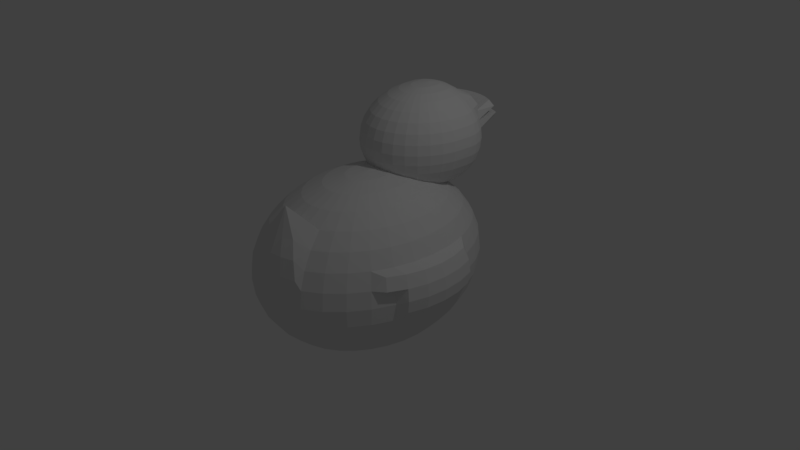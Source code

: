 # Source: duck.blend  (saved by Blender 2.79.0; exported with 4.5.12 LTS)
import bpy
from mathutils import Matrix  # noqa: F401  (used for matrix-valued properties, if any)

bpy.ops.wm.read_factory_settings(use_empty=True)
scene = bpy.context.scene
scene.name = 'Scene'

# ---- collections
col_collection_1 = bpy.data.collections.new('Collection 1'); scene.collection.children.link(col_collection_1)

# ---- world
world_world = bpy.data.worlds.new('World'); scene.world = world_world
world_world.color = (0.05088, 0.05088, 0.05088)
world_world.use_sun_shadow = False
world_world.sun_shadow_jitter_overblur = 0.0
world_world.cycles.sampling_method = 'MANUAL'

# ---- cameras
cam_camera = bpy.data.cameras.new('Camera')
cam_camera.clip_end = 100.0
cam_camera.lens = 35.0
cam_camera.sensor_width = 32.0
cam_camera.sensor_height = 18.0
cam_camera.ortho_scale = 7.314
cam_camera.dof.focus_distance = 0.0
cam_camera.dof.aperture_fstop = 128.0

# ---- lights
light_lamp = bpy.data.lights.new('Lamp', 'POINT')
light_lamp.transmission_factor = 0.0
light_lamp.cutoff_distance = 30.0
light_lamp.energy = 100.0
light_lamp.shadow_buffer_clip_start = 1.001
light_lamp.shadow_soft_size = 0.1
light_lamp.shadow_maximum_resolution = 0.006
light_lamp.use_absolute_resolution = True

# ---- meshes
me_sphere = bpy.data.meshes.new('Sphere')
me_sphere.from_pydata([(0.0, -3.258e-07, -1.0), (0.03806, 0.1913, 0.9808), (0.07466, 0.3753, 0.9239), (0.1084, 0.5449, 0.8315), (0.1379, 0.6935, 0.7071), (0.1622, 0.8155, 0.5556), (0.1802, 0.9061, 0.3827), (0.1913, 0.9619, 0.1951), (0.1951, 0.9808, 7.55e-08), (0.1913, 0.9619, -0.1951), (0.1802, 0.9061, -0.3827), (0.1622, 0.8155, -0.5556), (0.1379, 0.6935, -0.7071), (0.1084, 0.5449, -0.8315), (0.07466, 0.3753, -0.9239), (0.03806, 0.1913, -0.9808), (0.07466, 0.1802, 0.9808), (0.1464, 0.3536, 0.9239), (0.2126, 0.5133, 0.8315), (0.2706, 0.6533, 0.7071), (0.3182, 0.7682, 0.5556), (0.3536, 0.8536, 0.3827), (0.3753, 0.9061, 0.1951), (0.3827, 0.9239, 7.55e-08), (0.3753, 0.9061, -0.1951), (0.3536, 0.8536, -0.3827), (0.3182, 0.7682, -0.5556), (0.2706, 0.6533, -0.7071), (0.2126, 0.5133, -0.8315), (0.1464, 0.3536, -0.9239), (0.07466, 0.1802, -0.9808), (0.1084, 0.1622, 0.9808), (0.2126, 0.3182, 0.9239), (0.3087, 0.4619, 0.8315), (0.3928, 0.5879, 0.7071), (0.4619, 0.6913, 0.5556), (0.5133, 0.7682, 0.3827), (0.5449, 0.8155, 0.1951), (0.5556, 0.8315, 7.55e-08), (0.5449, 0.8155, -0.1951), (0.5133, 0.7682, -0.3827), (0.4619, 0.6913, -0.5556), (0.3928, 0.5879, -0.7071), (0.3087, 0.4619, -0.8315), (0.2126, 0.3182, -0.9239), (0.1084, 0.1622, -0.9808), (0.1379, 0.1379, 0.9808), (0.2706, 0.2706, 0.9239), (0.3928, 0.3928, 0.8315), (0.5, 0.5, 0.7071), (0.5879, 0.5879, 0.5556), (0.6533, 0.6533, 0.3827), (0.6935, 0.6935, 0.1951), (0.7071, 0.7071, 7.55e-08), (0.6935, 0.6935, -0.1951), (0.6533, 0.6533, -0.3827), (0.5879, 0.5879, -0.5556), (0.5, 0.5, -0.7071), (0.3928, 0.3928, -0.8315), (0.2706, 0.2706, -0.9239), (0.1379, 0.1379, -0.9808), (0.1622, 0.1084, 0.9808), (0.3182, 0.2126, 0.9239), (0.4619, 0.3087, 0.8315), (0.5879, 0.3928, 0.7071), (0.6913, 0.4619, 0.5556), (0.7682, 0.5133, 0.3827), (0.8155, 0.5449, 0.1951), (0.8315, 0.5556, 7.55e-08), (0.8155, 0.5449, -0.1951), (0.7682, 0.5133, -0.3827), (0.6913, 0.4619, -0.5556), (0.5879, 0.3928, -0.7071), (0.4619, 0.3087, -0.8315), (0.3182, 0.2126, -0.9239), (0.1622, 0.1084, -0.9808), (0.1802, 0.07466, 0.9808), (0.3536, 0.1464, 0.9239), (0.5133, 0.2126, 0.8315), (0.6533, 0.2706, 0.7071), (0.7682, 0.3182, 0.5556), (0.8536, 0.3536, 0.3827), (0.9061, 0.3753, 0.1951), (0.9239, 0.3827, 7.55e-08), (0.9061, 0.3753, -0.1951), (0.8536, 0.3536, -0.3827), (0.7682, 0.3182, -0.5556), (0.6533, 0.2706, -0.7071), (0.5133, 0.2126, -0.8315), (0.3536, 0.1464, -0.9239), (0.1802, 0.07466, -0.9808), (0.1913, 0.03806, 0.9808), (0.3753, 0.07466, 0.9239), (0.5449, 0.1084, 0.8315), (0.6935, 0.1379, 0.7071), (0.8155, 0.1622, 0.5556), (0.9061, 0.1802, 0.3827), (0.9619, 0.1913, -0.1951), (0.9061, 0.1802, -0.3827), (0.8155, 0.1622, -0.5556), (0.6935, 0.1379, -0.7071), (0.5449, 0.1084, -0.8315), (0.3753, 0.07466, -0.9239), (0.1913, 0.03806, -0.9808), (0.1951, -3.266e-07, 0.9808), (0.3827, -3.192e-07, 0.9239), (0.5556, -3.117e-07, 0.8315), (0.7071, -3.192e-07, 0.7071), (0.8315, -3.341e-07, 0.5556), (0.9239, -2.745e-07, 0.3827), (0.9808, -3.937e-07, -0.1951), (0.9239, -2.298e-07, -0.3827), (0.8315, -3.341e-07, -0.5556), (0.7071, -3.192e-07, -0.7071), (0.5556, -3.415e-07, -0.8315), (0.3827, -3.043e-07, -0.9239), (0.1951, -3.08e-07, -0.9808), (0.1913, -0.03806, 0.9808), (0.3753, -0.07466, 0.9239), (0.5449, -0.1084, 0.8315), (0.6935, -0.138, 0.7071), (0.8155, -0.1622, 0.5556), (0.9061, -0.1802, 0.3827), (0.9619, -0.1913, -0.1951), (0.9061, -0.1802, -0.3827), (0.8155, -0.1622, -0.5556), (0.6935, -0.138, -0.7071), (0.5449, -0.1084, -0.8315), (0.3753, -0.07466, -0.9239), (0.1913, -0.03806, -0.9808), (0.1802, -0.07466, 0.9808), (0.3536, -0.1464, 0.9239), (0.5133, -0.2126, 0.8315), (0.6533, -0.2706, 0.7071), (0.7682, -0.3182, 0.5556), (0.8536, -0.3536, 0.3827), (0.9061, -0.3753, 0.1951), (0.9239, -0.3827, 7.55e-08), (0.9061, -0.3753, -0.1951), (0.8536, -0.3536, -0.3827), (0.7682, -0.3182, -0.5556), (0.6533, -0.2706, -0.7071), (0.5133, -0.2126, -0.8315), (0.3536, -0.1464, -0.9239), (0.1802, -0.07466, -0.9808), (0.1622, -0.1084, 0.9808), (0.3182, -0.2126, 0.9239), (0.4619, -0.3087, 0.8315), (0.5879, -0.3928, 0.7071), (0.6913, -0.4619, 0.5556), (0.7682, -0.5133, 0.3827), (0.8155, -0.5449, 0.1951), (0.8315, -0.5556, 7.55e-08), (0.8155, -0.5449, -0.1951), (0.7682, -0.5133, -0.3827), (0.6913, -0.4619, -0.5556), (0.5879, -0.3928, -0.7071), (0.4619, -0.3087, -0.8315), (0.3182, -0.2126, -0.9239), (0.1622, -0.1084, -0.9808), (0.1379, -0.138, 0.9808), (0.2706, -0.2706, 0.9239), (0.3928, -0.3928, 0.8315), (0.5, -0.5, 0.7071), (0.5879, -0.5879, 0.5556), (0.6533, -0.6533, 0.3827), (0.6935, -0.6935, 0.1951), (0.7071, -0.7071, 7.55e-08), (0.6935, -0.6935, -0.1951), (0.6533, -0.6533, -0.3827), (0.5879, -0.5879, -0.5556), (0.5, -0.5, -0.7071), (0.3928, -0.3928, -0.8315), (0.2706, -0.2706, -0.9239), (0.1379, -0.138, -0.9808), (0.1084, -0.1622, 0.9808), (0.2126, -0.3182, 0.9239), (0.3087, -0.4619, 0.8315), (0.3928, -0.5879, 0.7071), (0.4619, -0.6913, 0.5556), (0.5133, -0.7682, 0.3827), (0.5449, -0.8155, 0.1951), (0.5556, -0.8315, 7.55e-08), (0.5449, -0.8155, -0.1951), (0.5133, -0.7682, -0.3827), (0.4619, -0.6913, -0.5556), (0.3928, -0.5879, -0.7071), (0.3087, -0.4619, -0.8315), (0.2126, -0.3182, -0.9239), (0.1084, -0.1622, -0.9808), (0.07466, -0.1802, 0.9808), (0.1464, -0.3536, 0.9239), (0.2126, -0.5133, 0.8315), (0.2706, -0.6533, 0.7071), (0.3182, -0.7682, 0.5556), (0.3536, -0.8536, 0.3827), (0.3753, -0.9061, 0.1951), (0.3827, -0.9239, 7.55e-08), (0.3753, -0.9061, -0.1951), (0.3536, -0.8536, -0.3827), (0.3182, -0.7682, -0.5556), (0.2706, -0.6533, -0.7071), (0.2126, -0.5133, -0.8315), (0.1464, -0.3536, -0.9239), (0.07466, -0.1802, -0.9808), (0.03806, -0.1913, 0.9808), (0.07466, -0.3753, 0.9239), (0.1084, -0.5449, 0.8315), (0.1379, -0.6935, 0.7071), (0.1913, -0.9619, 0.1951), (0.1951, -0.9808, 7.55e-08), (0.1913, -0.9619, -0.1951), (0.1802, -0.9061, -0.3827), (0.1622, -0.8155, -0.5556), (0.1379, -0.6935, -0.7071), (0.1084, -0.5449, -0.8315), (0.07466, -0.3753, -0.9239), (0.03806, -0.1913, -0.9808), (-7.212e-09, -0.1951, 0.9808), (4.122e-08, -0.3827, 0.9239), (2.632e-08, -0.5556, 0.8315), (-2.584e-08, -0.7071, 0.7071), (-8.544e-08, -0.9808, 0.1951), (-1.003e-07, -1.0, 7.55e-08), (-8.544e-08, -0.9808, -0.1951), (6.357e-08, -0.9239, -0.3827), (-8.544e-08, -0.8315, -0.5556), (-2.584e-08, -0.7071, -0.7071), (-1.094e-08, -0.5556, -0.8315), (3.964e-09, -0.3827, -0.9239), (3.964e-09, -0.1951, -0.9808), (-0.03806, -0.1913, 0.9808), (-0.07466, -0.3753, 0.9239), (-0.1084, -0.5449, 0.8315), (-0.1379, -0.6935, 0.7071), (-0.1913, -0.9619, 0.1951), (-0.1951, -0.9808, 7.55e-08), (-0.1913, -0.9619, -0.1951), (-0.1802, -0.9061, -0.3827), (-0.1622, -0.8155, -0.5556), (-0.1379, -0.6935, -0.7071), (-0.1084, -0.5449, -0.8315), (-0.07466, -0.3753, -0.9239), (-0.03806, -0.1913, -0.9808), (-1.247e-07, -6.269e-07, 1.0), (-0.07466, -0.1802, 0.9808), (-0.1464, -0.3536, 0.9239), (-0.2126, -0.5133, 0.8315), (-0.2706, -0.6533, 0.7071), (-0.3182, -0.7682, 0.5556), (-0.3536, -0.8536, 0.3827), (-0.3753, -0.9061, 0.1951), (-0.3827, -0.9239, 7.55e-08), (-0.3753, -0.9061, -0.1951), (-0.3536, -0.8536, -0.3827), (-0.3182, -0.7682, -0.5556), (-0.2706, -0.6533, -0.7071), (-0.2126, -0.5133, -0.8315), (-0.1464, -0.3536, -0.9239), (-0.07466, -0.1802, -0.9808), (-0.1084, -0.1622, 0.9808), (-0.2126, -0.3182, 0.9239), (-0.3087, -0.4619, 0.8315), (-0.3928, -0.5879, 0.7071), (-0.4619, -0.6913, 0.5556), (-0.5133, -0.7682, 0.3827), (-0.5449, -0.8155, 0.1951), (-0.5556, -0.8315, 7.55e-08), (-0.5449, -0.8155, -0.1951), (-0.5133, -0.7682, -0.3827), (-0.4619, -0.6913, -0.5556), (-0.3928, -0.5879, -0.7071), (-0.3087, -0.4619, -0.8315), (-0.2126, -0.3182, -0.9239), (-0.1084, -0.1622, -0.9808), (-0.1379, -0.138, 0.9808), (-0.2706, -0.2706, 0.9239), (-0.3928, -0.3928, 0.8315), (-0.5, -0.5, 0.7071), (-0.5879, -0.5879, 0.5556), (-0.6533, -0.6533, 0.3827), (-0.6935, -0.6935, 0.1951), (-0.7071, -0.7071, 7.55e-08), (-0.6935, -0.6935, -0.1951), (-0.6533, -0.6533, -0.3827), (-0.5879, -0.5879, -0.5556), (-0.5, -0.5, -0.7071), (-0.3928, -0.3928, -0.8315), (-0.2706, -0.2706, -0.9239), (-0.1379, -0.1379, -0.9808), (-0.1622, -0.1084, 0.9808), (-0.3182, -0.2126, 0.9239), (-0.4619, -0.3087, 0.8315), (-0.5879, -0.3928, 0.7071), (-0.6913, -0.4619, 0.5556), (-0.7682, -0.5133, 0.3827), (-0.8155, -0.5449, 0.1951), (-0.8315, -0.5556, 7.55e-08), (-0.8155, -0.5449, -0.1951), (-0.7682, -0.5133, -0.3827), (-0.6913, -0.4619, -0.5556), (-0.5879, -0.3928, -0.7071), (-0.4619, -0.3087, -0.8315), (-0.3182, -0.2126, -0.9239), (-0.1622, -0.1084, -0.9808), (-0.1802, -0.07466, 0.9808), (-0.3536, -0.1464, 0.9239), (-0.5133, -0.2126, 0.8315), (-0.6533, -0.2706, 0.7071), (-0.7682, -0.3182, 0.5556), (-0.8536, -0.3536, 0.3827), (-0.9061, -0.3753, 0.1951), (-0.9239, -0.3827, 7.55e-08), (-0.9061, -0.3753, -0.1951), (-0.8536, -0.3536, -0.3827), (-0.7682, -0.3182, -0.5556), (-0.6533, -0.2706, -0.7071), (-0.5133, -0.2126, -0.8315), (-0.3536, -0.1464, -0.9239), (-0.1802, -0.07466, -0.9808), (-0.1913, -0.03806, 0.9808), (-0.3753, -0.07466, 0.9239), (-0.5449, -0.1084, 0.8315), (-0.6935, -0.1379, 0.7071), (-0.8155, -0.1622, 0.5556), (-0.9061, -0.1802, 0.3827), (-0.9619, -0.1913, -0.1951), (-0.9061, -0.1802, -0.3827), (-0.8155, -0.1622, -0.5556), (-0.6935, -0.1379, -0.7071), (-0.5449, -0.1084, -0.8315), (-0.3753, -0.07466, -0.9239), (-0.1913, -0.03806, -0.9808), (-0.1951, -3.117e-07, 0.9808), (-0.3827, -2.819e-07, 0.9239), (-0.5556, -2.819e-07, 0.8315), (-0.7071, -1.851e-07, 0.7071), (-0.8315, -1.404e-07, 0.5556), (-0.9239, -3.192e-07, 0.3827), (-0.9808, -9.567e-08, -0.1951), (-0.9239, -3.192e-07, -0.3827), (-0.8315, -1.404e-07, -0.5556), (-0.7071, -1.851e-07, -0.7071), (-0.5556, -2.596e-07, -0.8315), (-0.3827, -2.521e-07, -0.9239), (-0.1951, -3.155e-07, -0.9808), (-0.1913, 0.03806, 0.9808), (-0.3753, 0.07466, 0.9239), (-0.5449, 0.1084, 0.8315), (-0.6935, 0.1379, 0.7071), (-0.8155, 0.1622, 0.5556), (-0.9061, 0.1802, 0.3827), (-0.9619, 0.1913, -0.1951), (-0.9061, 0.1802, -0.3827), (-0.8155, 0.1622, -0.5556), (-0.6935, 0.1379, -0.7071), (-0.5449, 0.1084, -0.8315), (-0.3753, 0.07466, -0.9239), (-0.1913, 0.03806, -0.9808), (-0.1802, 0.07466, 0.9808), (-0.3536, 0.1464, 0.9239), (-0.5133, 0.2126, 0.8315), (-0.6533, 0.2706, 0.7071), (-0.7682, 0.3182, 0.5556), (-0.8536, 0.3536, 0.3827), (-0.9061, 0.3753, 0.1951), (-0.9239, 0.3827, 7.55e-08), (-0.9061, 0.3753, -0.1951), (-0.8536, 0.3536, -0.3827), (-0.7682, 0.3182, -0.5556), (-0.6533, 0.2706, -0.7071), (-0.5133, 0.2126, -0.8315), (-0.3536, 0.1464, -0.9239), (-0.1802, 0.07466, -0.9808), (-0.1622, 0.1084, 0.9808), (-0.3182, 0.2126, 0.9239), (-0.4619, 0.3087, 0.8315), (-0.5879, 0.3928, 0.7071), (-0.6913, 0.4619, 0.5556), (-0.7682, 0.5133, 0.3827), (-0.8155, 0.5449, 0.1951), (-0.8315, 0.5556, 7.55e-08), (-0.8155, 0.5449, -0.1951), (-0.7682, 0.5133, -0.3827), (-0.6913, 0.4619, -0.5556), (-0.5879, 0.3928, -0.7071), (-0.4619, 0.3087, -0.8315), (-0.3182, 0.2126, -0.9239), (-0.1622, 0.1084, -0.9808), (-0.1379, 0.1379, 0.9808), (-0.2706, 0.2706, 0.9239), (-0.3928, 0.3928, 0.8315), (-0.5, 0.5, 0.7071), (-0.5879, 0.5879, 0.5556), (-0.6533, 0.6533, 0.3827), (-0.6935, 0.6935, 0.1951), (-0.7071, 0.7071, 7.55e-08), (-0.6935, 0.6935, -0.1951), (-0.6533, 0.6533, -0.3827), (-0.5879, 0.5879, -0.5556), (-0.5, 0.5, -0.7071), (-0.3928, 0.3928, -0.8315), (-0.2706, 0.2706, -0.9239), (-0.1379, 0.1379, -0.9808), (-0.1084, 0.1622, 0.9808), (-0.2126, 0.3182, 0.9239), (-0.3087, 0.4619, 0.8315), (-0.3928, 0.5879, 0.7071), (-0.4619, 0.6913, 0.5556), (-0.5133, 0.7682, 0.3827), (-0.5449, 0.8155, 0.1951), (-0.5556, 0.8315, 7.55e-08), (-0.5449, 0.8155, -0.1951), (-0.5133, 0.7682, -0.3827), (-0.4619, 0.6913, -0.5556), (-0.3928, 0.5879, -0.7071), (-0.3087, 0.4619, -0.8315), (-0.2126, 0.3182, -0.9239), (-0.1084, 0.1622, -0.9808), (-0.07466, 0.1802, 0.9808), (-0.1464, 0.3536, 0.9239), (-0.2126, 0.5133, 0.8315), (-0.2706, 0.6533, 0.7071), (-0.3182, 0.7682, 0.5556), (-0.3536, 0.8536, 0.3827), (-0.3753, 0.9061, 0.1951), (-0.3827, 0.9239, 7.55e-08), (-0.3753, 0.9061, -0.1951), (-0.3536, 0.8536, -0.3827), (-0.3182, 0.7682, -0.5556), (-0.2706, 0.6533, -0.7071), (-0.2126, 0.5133, -0.8315), (-0.1464, 0.3536, -0.9239), (-0.07466, 0.1802, -0.9808), (-0.03806, 0.1913, 0.9808), (-0.07466, 0.3753, 0.9239), (-0.1084, 0.5449, 0.8315), (-0.1379, 0.6935, 0.7071), (-0.1622, 0.8155, 0.5556), (-0.1802, 0.9061, 0.3827), (-0.1913, 0.9619, 0.1951), (-0.1951, 0.9808, 7.55e-08), (-0.1913, 0.9619, -0.1951), (-0.1802, 0.9061, -0.3827), (-0.1622, 0.8155, -0.5556), (-0.1379, 0.6935, -0.7071), (-0.1084, 0.5449, -0.8315), (-0.07466, 0.3753, -0.9239), (-0.03806, 0.1913, -0.9808), (3.749e-08, 0.1951, 0.9808), (7.847e-08, 0.3827, 0.9239), (1.083e-07, 0.5556, 0.8315), (1.53e-07, 0.7071, 0.7071), (2.722e-07, 0.8315, 0.5556), (6.357e-08, 0.9239, 0.3827), (2.573e-07, 0.9808, 0.1951), (2.722e-07, 1.0, 7.55e-08), (2.573e-07, 0.9808, -0.1951), (6.357e-08, 0.9239, -0.3827), (2.722e-07, 0.8315, -0.5556), (1.53e-07, 0.7071, -0.7071), (1.232e-07, 0.5556, -0.8315), (7.847e-08, 0.3827, -0.9239), (1.514e-08, 0.1951, -0.9808), (0.9624, 0.2895, 0.3274), (1.014, 0.308, 0.1937), (1.032, 0.3142, 0.05465), (1.014, 0.308, -0.08441), (1.014, 0.1422, 0.3274), (1.07, 0.1517, 0.1937), (1.088, 0.1549, 0.05465), (1.07, 0.1517, -0.08441), (1.032, -0.01085, 0.3274), (1.088, -0.01085, 0.1937), (1.107, -0.01085, 0.05465), (1.088, -0.01085, -0.08441), (1.014, -0.164, 0.3274), (1.07, -0.1734, 0.1937), (1.088, -0.1766, 0.05465), (1.07, -0.1734, -0.08441), (0.9624, -0.3112, 0.3274), (1.014, -0.3297, 0.1937), (1.032, -0.3359, 0.05465), (1.014, -0.3297, -0.08441), (0.8779, -0.4468, 0.3274), (0.9247, -0.4737, 0.1937), (-0.8801, -0.4357, 0.3353), (-0.9274, -0.4619, 0.1915), (-0.9655, -0.3035, 0.3353), (-1.018, -0.3215, 0.1915), (-1.036, -0.3276, 0.04193), (-1.018, -0.3215, -0.1076), (-1.018, -0.16, 0.3353), (-1.074, -0.1692, 0.1915), (-1.093, -0.1723, 0.04193), (-1.074, -0.1692, -0.1076), (-1.036, -0.01081, 0.3353), (-1.093, -0.01081, 0.1915), (-1.112, -0.01081, 0.04193), (-1.093, -0.01081, -0.1076), (-1.018, 0.1384, 0.3353), (-1.074, 0.1476, 0.1915), (-1.093, 0.1507, 0.04193), (-1.074, 0.1476, -0.1076), (-0.9655, 0.2819, 0.3353), (-1.018, 0.2999, 0.1915), (-1.036, 0.306, 0.04193), (-1.018, 0.2999, -0.1076), (-7.749e-08, -0.7845, 0.9347), (0.185, -0.8407, 0.6568), (0.2673, -0.8952, 0.484), (0.3306, -0.9288, 0.2964), (0.07053, -0.8709, 0.6568), (0.1303, -0.9288, 0.484), (0.1629, -0.9644, 0.2964), (-1.342e-07, -0.8811, 0.6568), (1.482e-08, -0.9401, 0.484), (-1.342e-07, -0.9764, 0.2964), (-0.07053, -0.8709, 0.6568), (-0.1303, -0.9288, 0.484), (-0.1629, -0.9644, 0.2964), (-0.185, -0.8407, 0.6568), (-0.2673, -0.8952, 0.484), (-0.3306, -0.9288, 0.2964), (-0.001095, 0.6548, 0.6214), (0.0214, 0.7275, 1.771), (0.04303, 0.7974, 1.738), (0.06297, 0.8619, 1.685), (0.08044, 0.9183, 1.612), (0.09478, 0.9647, 1.525), (0.1054, 0.9991, 1.424), (0.112, 1.02, 1.315), (0.1142, 1.027, 1.202), (0.112, 1.02, 1.089), (0.1054, 0.9991, 0.9798), (0.09478, 0.9647, 0.8795), (0.08044, 0.9183, 0.7915), (0.06297, 0.8619, 0.7193), (0.04303, 0.7974, 0.6656), (0.0214, 0.7275, 0.6326), (0.04303, 0.7233, 1.771), (0.08547, 0.7892, 1.738), (0.1246, 0.8498, 1.685), (0.1588, 0.903, 1.612), (0.187, 0.9467, 1.525), (0.2079, 0.9791, 1.424), (0.2208, 0.9991, 1.315), (0.2251, 1.006, 1.202), (0.2208, 0.9991, 1.089), (0.2079, 0.9791, 0.9798), (0.187, 0.9467, 0.8795), (0.1588, 0.903, 0.7915), (0.1246, 0.8498, 0.7193), (0.08547, 0.7892, 0.6656), (0.04303, 0.7233, 0.6326), (0.06297, 0.7164, 1.771), (0.1246, 0.7757, 1.738), (0.1813, 0.8303, 1.685), (0.2311, 0.93, 1.612), (0.2719, 0.9693, 1.525), (0.3023, 0.9467, 1.424), (0.321, 0.9647, 1.315), (0.3273, 0.9707, 1.202), (0.321, 0.9647, 1.089), (0.3023, 0.9467, 0.9798), (0.2719, 0.9175, 0.8795), (0.2311, 0.8782, 0.7915), (0.1813, 0.8303, 0.7193), (0.1246, 0.7757, 0.6656), (0.06297, 0.7164, 0.6326), (0.08044, 0.7072, 1.771), (0.1588, 0.7576, 1.738), (0.2311, 0.8041, 1.685), (0.2944, 0.8966, 1.612), (0.3464, 0.93, 1.525), (0.385, 0.903, 1.424), (0.4088, 0.9183, 1.315), (0.4169, 0.9235, 1.202), (0.4088, 0.9183, 1.089), (0.385, 0.903, 0.9798), (0.3464, 0.8782, 0.8795), (0.2944, 0.8448, 0.7915), (0.2311, 0.8041, 0.7193), (0.1588, 0.7576, 0.6656), (0.08044, 0.7072, 0.6326), (0.09478, 0.696, 1.771), (0.187, 0.7356, 1.738), (0.2719, 0.7721, 1.685), (0.3464, 0.8041, 1.612), (0.4075, 0.8303, 1.525), (0.453, 0.8498, 1.424), (0.4809, 0.8619, 1.315), (0.4904, 0.8659, 1.202), (0.4809, 0.8619, 1.089), (0.453, 0.8498, 0.9798), (0.4075, 0.8303, 0.8795), (0.3464, 0.8041, 0.7915), (0.2719, 0.7721, 0.7193), (0.187, 0.7356, 0.6656), (0.09478, 0.696, 0.6326), (0.1054, 0.6832, 1.771), (0.2079, 0.7105, 1.738), (0.3023, 0.7356, 1.685), (0.385, 0.7576, 1.612), (0.453, 0.7757, 1.525), (0.5034, 0.7892, 1.424), (0.5345, 0.7974, 1.315), (0.545, 0.8002, 1.202), (0.5345, 0.7974, 1.089), (0.5034, 0.7892, 0.9798), (0.453, 0.7757, 0.8795), (0.385, 0.7576, 0.7915), (0.3023, 0.7356, 0.7193), (0.2079, 0.7105, 0.6656), (0.1054, 0.6832, 0.6326), (0.112, 0.6693, 1.771), (0.2208, 0.6832, 1.738), (0.321, 0.696, 1.685), (0.4088, 0.7072, 1.612), (0.4809, 0.7164, 1.525), (0.5345, 0.7233, 1.424), (0.5675, 0.7275, 1.315), (0.5786, 0.7289, 1.202), (0.5675, 0.7275, 1.089), (0.5345, 0.7233, 0.9798), (0.4809, 0.7164, 0.8795), (0.4088, 0.7072, 0.7915), (0.321, 0.696, 0.7193), (0.2208, 0.6832, 0.6656), (0.112, 0.6693, 0.6326), (0.1142, 0.6548, 1.771), (0.2251, 0.6548, 1.738), (0.3273, 0.6548, 1.685), (0.4169, 0.6548, 1.612), (0.4904, 0.6548, 1.525), (0.545, 0.6548, 1.424), (0.5786, 0.6548, 1.315), (0.59, 0.6548, 1.202), (0.5786, 0.6548, 1.089), (0.545, 0.6548, 0.9798), (0.4904, 0.6548, 0.8795), (0.4169, 0.6548, 0.7915), (0.3273, 0.6548, 0.7193), (0.2251, 0.6548, 0.6656), (0.1142, 0.6548, 0.6326), (0.112, 0.5705, 1.771), (0.2208, 0.5508, 1.738), (0.321, 0.5327, 1.685), (0.4088, 0.5168, 1.612), (0.4809, 0.5037, 1.525), (0.5345, 0.494, 1.424), (0.5675, 0.4881, 1.315), (0.5786, 0.4861, 1.202), (0.5675, 0.4881, 1.089), (0.5345, 0.494, 0.9798), (0.4809, 0.5037, 0.8795), (0.4088, 0.5168, 0.7915), (0.321, 0.5327, 0.7193), (0.2208, 0.5508, 0.6656), (0.112, 0.5705, 0.6326), (0.1054, 0.5508, 1.771), (0.2079, 0.5122, 1.738), (0.3023, 0.4766, 1.685), (0.385, 0.4454, 1.612), (0.453, 0.4198, 1.525), (0.5034, 0.4008, 1.424), (0.5345, 0.3891, 1.315), (0.545, 0.3852, 1.202), (0.5345, 0.3891, 1.089), (0.5034, 0.4008, 0.9798), (0.453, 0.4198, 0.8795), (0.385, 0.4454, 0.7915), (0.3023, 0.4766, 0.7193), (0.2079, 0.5122, 0.6656), (0.1054, 0.5508, 0.6326), (0.09478, 0.5327, 1.771), (0.187, 0.4766, 1.738), (0.2719, 0.425, 1.685), (0.3464, 0.3797, 1.612), (0.4075, 0.3425, 1.525), (0.453, 0.3149, 1.424), (0.4809, 0.2979, 1.315), (0.4904, 0.2922, 1.202), (0.4809, 0.2979, 1.089), (0.453, 0.3149, 0.9798), (0.4075, 0.3425, 0.8795), (0.3464, 0.3797, 0.7915), (0.2719, 0.425, 0.7193), (0.187, 0.4766, 0.6656), (0.09478, 0.5327, 0.6326), (0.08044, 0.5168, 1.771), (0.1588, 0.4454, 1.738), (0.2311, 0.3797, 1.685), (0.2944, 0.3221, 1.612), (0.3464, 0.2748, 1.525), (0.385, 0.2396, 1.424), (0.4088, 0.218, 1.315), (0.4169, 0.2107, 1.202), (0.4088, 0.218, 1.089), (0.385, 0.2396, 0.9798), (0.3464, 0.2748, 0.8795), (0.2944, 0.3221, 0.7915), (0.2311, 0.3797, 0.7193), (0.1588, 0.4454, 0.6656), (0.08044, 0.5168, 0.6326), (0.06297, 0.5037, 1.771), (0.1246, 0.4198, 1.738), (0.1813, 0.3425, 1.685), (0.2311, 0.2748, 1.612), (0.2719, 0.2191, 1.525), (0.3023, 0.1778, 1.424), (0.321, 0.1524, 1.315), (0.3273, 0.1438, 1.202), (0.321, 0.1524, 1.089), (0.3023, 0.1778, 0.9798), (0.2719, 0.2191, 0.8795), (0.2311, 0.2748, 0.7915), (0.1813, 0.3425, 0.7193), (0.1246, 0.4198, 0.6656), (0.06297, 0.5037, 0.6326), (0.04303, 0.494, 1.771), (0.08547, 0.4008, 1.738), (0.1246, 0.3149, 1.685), (0.1588, 0.2396, 1.612), (0.187, 0.1778, 1.525), (0.2079, 0.1319, 1.424), (0.2208, 0.1036, 1.315), (0.2251, 0.09406, 1.202), (0.2208, 0.1036, 1.089), (0.2079, 0.1319, 0.9798), (0.187, 0.1778, 0.8795), (0.1588, 0.2396, 0.7915), (0.1246, 0.3149, 0.7193), (0.08547, 0.4008, 0.6656), (0.04303, 0.494, 0.6326), (0.0214, 0.4881, 1.771), (0.04303, 0.3891, 1.738), (0.06297, 0.2979, 1.685), (0.08044, 0.218, 1.612), (0.09478, 0.1524, 1.525), (0.1054, 0.1036, 1.424), (0.112, 0.07359, 1.315), (0.1142, 0.06346, 1.202), (0.112, 0.07359, 1.089), (0.1054, 0.1036, 0.9798), (0.09478, 0.1524, 0.8795), (0.08044, 0.218, 0.7915), (0.06297, 0.2979, 0.7193), (0.04303, 0.3891, 0.6656), (0.0214, 0.4881, 0.6326), (-0.001095, 0.4861, 1.771), (-0.001095, 0.3852, 1.738), (-0.001095, 0.2922, 1.685), (-0.001096, 0.2107, 1.612), (-0.001096, 0.1438, 1.525), (-0.001095, 0.09406, 1.424), (-0.001096, 0.06346, 1.315), (-0.001096, 0.05312, 1.202), (-0.001096, 0.06346, 1.089), (-0.001095, 0.09406, 0.9798), (-0.001096, 0.1438, 0.8795), (-0.001096, 0.2107, 0.7915), (-0.001095, 0.2922, 0.7193), (-0.001095, 0.3852, 0.6656), (-0.001095, 0.4861, 0.6326), (-0.02359, 0.4881, 1.771), (-0.04522, 0.3891, 1.738), (-0.06516, 0.2979, 1.685), (-0.08263, 0.218, 1.612), (-0.09698, 0.1524, 1.525), (-0.1076, 0.1036, 1.424), (-0.1142, 0.07359, 1.315), (-0.1164, 0.06346, 1.202), (-0.1142, 0.07359, 1.089), (-0.1076, 0.1036, 0.9798), (-0.09698, 0.1524, 0.8795), (-0.08263, 0.218, 0.7915), (-0.06516, 0.2979, 0.7193), (-0.04522, 0.3891, 0.6656), (-0.02359, 0.4881, 0.6326), (-0.001096, 0.6548, 1.783), (-0.04522, 0.494, 1.771), (-0.08766, 0.4008, 1.738), (-0.1268, 0.3149, 1.685), (-0.161, 0.2396, 1.612), (-0.1892, 0.1778, 1.525), (-0.2101, 0.1319, 1.424), (-0.2229, 0.1036, 1.315), (-0.2273, 0.09406, 1.202), (-0.2229, 0.1036, 1.089), (-0.2101, 0.1319, 0.9798), (-0.1892, 0.1778, 0.8795), (-0.161, 0.2396, 0.7915), (-0.1268, 0.3149, 0.7193), (-0.08766, 0.4008, 0.6656), (-0.04522, 0.494, 0.6326), (-0.06516, 0.5037, 1.771), (-0.1268, 0.4198, 1.738), (-0.1835, 0.3425, 1.685), (-0.2333, 0.2748, 1.612), (-0.2741, 0.2191, 1.525), (-0.3045, 0.1778, 1.424), (-0.3232, 0.1524, 1.315), (-0.3295, 0.1438, 1.202), (-0.3232, 0.1524, 1.089), (-0.3045, 0.1778, 0.9798), (-0.2741, 0.2191, 0.8795), (-0.2333, 0.2748, 0.7915), (-0.1835, 0.3425, 0.7193), (-0.1268, 0.4198, 0.6656), (-0.06516, 0.5037, 0.6326), (-0.08263, 0.5168, 1.771), (-0.161, 0.4454, 1.738), (-0.2333, 0.3797, 1.685), (-0.2966, 0.3221, 1.612), (-0.3486, 0.2748, 1.525), (-0.3872, 0.2396, 1.424), (-0.411, 0.218, 1.315), (-0.4191, 0.2107, 1.202), (-0.411, 0.218, 1.089), (-0.3872, 0.2396, 0.9798), (-0.3486, 0.2748, 0.8795), (-0.2966, 0.3221, 0.7915), (-0.2333, 0.3797, 0.7193), (-0.161, 0.4454, 0.6656), (-0.08263, 0.5168, 0.6326), (-0.09698, 0.5327, 1.771), (-0.1892, 0.4766, 1.738), (-0.2741, 0.425, 1.685), (-0.3486, 0.3797, 1.612), (-0.4097, 0.3425, 1.525), (-0.4552, 0.3149, 1.424), (-0.4831, 0.2979, 1.315), (-0.4926, 0.2922, 1.202), (-0.4831, 0.2979, 1.089), (-0.4552, 0.3149, 0.9798), (-0.4097, 0.3425, 0.8795), (-0.3486, 0.3797, 0.7915), (-0.2741, 0.425, 0.7193), (-0.1892, 0.4766, 0.6656), (-0.09698, 0.5327, 0.6326), (-0.1076, 0.5508, 1.771), (-0.2101, 0.5122, 1.738), (-0.3045, 0.4766, 1.685), (-0.3872, 0.4454, 1.612), (-0.4552, 0.4198, 1.525), (-0.5056, 0.4008, 1.424), (-0.5367, 0.3891, 1.315), (-0.5472, 0.3852, 1.202), (-0.5367, 0.3891, 1.089), (-0.5056, 0.4008, 0.9798), (-0.4552, 0.4198, 0.8795), (-0.3872, 0.4454, 0.7915), (-0.3045, 0.4766, 0.7193), (-0.2101, 0.5122, 0.6656), (-0.1076, 0.5508, 0.6326), (-0.1142, 0.5705, 1.771), (-0.2229, 0.5508, 1.738), (-0.3232, 0.5327, 1.685), (-0.411, 0.5168, 1.612), (-0.4831, 0.5037, 1.525), (-0.5367, 0.494, 1.424), (-0.5697, 0.4881, 1.315), (-0.5808, 0.4861, 1.202), (-0.5697, 0.4881, 1.089), (-0.5367, 0.494, 0.9798), (-0.4831, 0.5037, 0.8795), (-0.411, 0.5168, 0.7915), (-0.3232, 0.5327, 0.7193), (-0.2229, 0.5508, 0.6656), (-0.1142, 0.5705, 0.6326), (-0.1164, 0.6548, 1.771), (-0.2273, 0.6548, 1.738), (-0.3295, 0.6548, 1.685), (-0.4191, 0.6548, 1.612), (-0.4926, 0.6548, 1.525), (-0.5472, 0.6548, 1.424), (-0.5808, 0.6548, 1.315), (-0.5922, 0.6548, 1.202), (-0.5808, 0.6548, 1.089), (-0.5472, 0.6548, 0.9798), (-0.4926, 0.6548, 0.8795), (-0.4191, 0.6548, 0.7915), (-0.3295, 0.6548, 0.7193), (-0.2273, 0.591, 0.6656), (-0.1164, 0.591, 0.6326), (-0.1142, 0.6693, 1.771), (-0.2229, 0.6832, 1.738), (-0.3232, 0.696, 1.685), (-0.411, 0.7072, 1.612), (-0.4831, 0.7164, 1.525), (-0.5367, 0.7233, 1.424), (-0.5697, 0.7275, 1.315), (-0.5808, 0.7289, 1.202), (-0.5697, 0.7275, 1.089), (-0.5367, 0.7233, 0.9798), (-0.4831, 0.7164, 0.8795), (-0.411, 0.7072, 0.7915), (-0.3232, 0.696, 0.7193), (-0.2229, 0.6832, 0.6656), (-0.1142, 0.6693, 0.6326), (-0.1076, 0.6832, 1.771), (-0.2101, 0.7105, 1.738), (-0.3045, 0.7356, 1.685), (-0.3872, 0.7576, 1.612), (-0.4552, 0.7757, 1.525), (-0.5056, 0.7892, 1.424), (-0.5367, 0.7974, 1.315), (-0.5472, 0.8002, 1.202), (-0.5367, 0.7974, 1.089), (-0.5056, 0.7892, 0.9798), (-0.4552, 0.7757, 0.8795), (-0.3872, 0.7576, 0.7915), (-0.3045, 0.7356, 0.7193), (-0.2101, 0.7105, 0.6656), (-0.1076, 0.6832, 0.6326), (-0.09698, 0.696, 1.771), (-0.1892, 0.7356, 1.738), (-0.2741, 0.7721, 1.685), (-0.3486, 0.8041, 1.612), (-0.4097, 0.8303, 1.525), (-0.4552, 0.8498, 1.424), (-0.4831, 0.8619, 1.315), (-0.4926, 0.8659, 1.202), (-0.4831, 0.8619, 1.089), (-0.4552, 0.8498, 0.9798), (-0.4097, 0.8303, 0.8795), (-0.3486, 0.8041, 0.7915), (-0.2741, 0.7721, 0.7193), (-0.1892, 0.7356, 0.6656), (-0.09698, 0.696, 0.6326), (-0.08263, 0.7072, 1.771), (-0.161, 0.7576, 1.738), (-0.2333, 0.8041, 1.685), (-0.2966, 0.9083, 1.612), (-0.3486, 0.9417, 1.525), (-0.3872, 0.903, 1.424), (-0.411, 0.9183, 1.315), (-0.4191, 0.9235, 1.202), (-0.411, 0.9183, 1.089), (-0.3872, 0.903, 0.9798), (-0.3486, 0.8782, 0.8795), (-0.2966, 0.8448, 0.7915), (-0.2333, 0.8041, 0.7193), (-0.161, 0.7576, 0.6656), (-0.08263, 0.7072, 0.6326), (-0.06516, 0.7164, 1.771), (-0.1268, 0.7757, 1.738), (-0.1835, 0.8303, 1.685), (-0.2333, 0.9417, 1.612), (-0.2741, 0.981, 1.525), (-0.3045, 0.9467, 1.424), (-0.3232, 0.9647, 1.315), (-0.3295, 0.9707, 1.202), (-0.3232, 0.9647, 1.089), (-0.3045, 0.9467, 0.9798), (-0.2741, 0.9175, 0.8795), (-0.2333, 0.8782, 0.7915), (-0.1835, 0.8303, 0.7193), (-0.1268, 0.7757, 0.6656), (-0.06516, 0.7164, 0.6326), (-0.04522, 0.7233, 1.771), (-0.08766, 0.7892, 1.738), (-0.1268, 0.8498, 1.685), (-0.161, 0.903, 1.612), (-0.1892, 0.9467, 1.525), (-0.2101, 0.9791, 1.424), (-0.2229, 0.9991, 1.315), (-0.2273, 1.006, 1.202), (-0.2229, 0.9991, 1.089), (-0.2101, 0.9791, 0.9798), (-0.1892, 0.9467, 0.8795), (-0.161, 0.903, 0.7915), (-0.1268, 0.8498, 0.7193), (-0.08766, 0.7892, 0.6656), (-0.04522, 0.7233, 0.6326), (-0.02359, 0.7275, 1.771), (-0.04522, 0.7974, 1.738), (-0.06516, 0.8619, 1.685), (-0.08263, 0.9183, 1.612), (-0.09698, 0.9647, 1.525), (-0.1076, 0.9991, 1.424), (-0.1142, 1.02, 1.315), (-0.1164, 1.027, 1.202), (-0.1142, 1.02, 1.089), (-0.1076, 0.9991, 0.9798), (-0.09698, 0.9647, 0.8795), (-0.08263, 0.9183, 0.7915), (-0.06516, 0.8619, 0.7193), (-0.04522, 0.7974, 0.6656), (-0.02359, 0.7275, 0.6326), (-0.001095, 0.7289, 1.771), (-0.001095, 0.8002, 1.738), (-0.001095, 0.8659, 1.685), (-0.001095, 0.9235, 1.612), (-0.001095, 0.9707, 1.525), (-0.001095, 1.006, 1.424), (-0.001095, 1.027, 1.315), (-0.001095, 1.035, 1.202), (-0.001095, 1.027, 1.089), (-0.001095, 1.006, 0.9798), (-0.001095, 0.9707, 0.8795), (-0.001095, 0.9235, 0.7915), (-0.001095, 0.8659, 0.7193), (-0.001095, 0.8002, 0.6656), (-0.001095, 0.7289, 0.6326), (0.09405, 1.187, 1.493), (0.112, 1.209, 1.428), (0.1855, 1.167, 1.493), (0.2208, 1.187, 1.428), (0.2698, 1.135, 1.493), (0.321, 1.153, 1.428), (-0.272, 1.135, 1.493), (-0.3232, 1.153, 1.428), (-0.1877, 1.167, 1.493), (-0.2229, 1.187, 1.428), (-0.09624, 1.187, 1.493), (-0.1142, 1.209, 1.428), (-0.001096, 1.194, 1.493), (-0.001095, 1.216, 1.428), (0.112, 1.239, 1.344), (0.09071, 1.236, 1.27), (0.2208, 1.218, 1.344), (0.179, 1.225, 1.27), (0.321, 1.183, 1.344), (0.2603, 1.206, 1.27), (-0.3232, 1.183, 1.344), (-0.2625, 1.206, 1.27), (-0.2229, 1.218, 1.344), (-0.1812, 1.225, 1.27), (-0.1142, 1.239, 1.344), (-0.0929, 1.236, 1.27), (-0.001095, 1.246, 1.344), (-0.001095, 1.24, 1.27)], [], [(450, 1, 2), (457, 10, 458), (451, 2, 3), (458, 11, 459), (452, 3, 4), (459, 12, 460), (453, 4, 5), (460, 13, 461), (454, 5, 6), (461, 14, 462), (455, 6, 7), (462, 15, 463), (456, 7, 8), (449, 244, 1), (0, 463, 15), (456, 9, 457), (1, 244, 16), (0, 15, 30), (9, 23, 24), (1, 17, 2), (10, 24, 25), (2, 18, 3), (10, 26, 11), (3, 19, 4), (12, 26, 27), (4, 20, 5), (12, 28, 13), (5, 21, 6), (13, 29, 14), (6, 22, 7), (14, 30, 15), (7, 23, 8), (19, 35, 20), (27, 43, 28), (20, 36, 21), (28, 44, 29), (22, 36, 37), (29, 45, 30), (22, 38, 23), (16, 244, 31), (0, 30, 45), (23, 39, 24), (16, 32, 17), (24, 40, 25), (17, 33, 18), (26, 40, 41), (18, 34, 19), (27, 41, 42), (38, 54, 39), (31, 47, 32), (39, 55, 40), (32, 48, 33), (41, 55, 56), (33, 49, 34), (41, 57, 42), (34, 50, 35), (42, 58, 43), (35, 51, 36), (43, 59, 44), (36, 52, 37), (44, 60, 45), (38, 52, 53), (31, 244, 46), (0, 45, 60), (58, 72, 73), (50, 66, 51), (59, 73, 74), (51, 67, 52), (59, 75, 60), (53, 67, 68), (46, 244, 61), (0, 60, 75), (53, 69, 54), (46, 62, 47), (54, 70, 55), (47, 63, 48), (56, 70, 71), (48, 64, 49), (56, 72, 57), (50, 64, 65), (61, 77, 62), (69, 85, 70), (62, 78, 63), (71, 85, 86), (63, 79, 64), (72, 86, 87), (65, 79, 80), (72, 88, 73), (65, 81, 66), (74, 88, 89), (67, 81, 82), (74, 90, 75), (67, 83, 68), (61, 244, 76), (0, 75, 90), (68, 84, 69), (80, 96, 81), (88, 102, 89), (97, 467, 471), (90, 102, 103), (136, 485, 151), (76, 244, 91), (0, 90, 103), (110, 471, 475), (76, 92, 77), (84, 98, 85), (77, 93, 78), (86, 98, 99), (79, 93, 94), (87, 99, 100), (79, 95, 80), (87, 101, 88), (97, 111, 98), (92, 106, 93), (99, 111, 112), (93, 107, 94), (99, 113, 100), (94, 108, 95), (101, 113, 114), (95, 109, 96), (102, 114, 115), (96, 464, 81), (103, 115, 116), (82, 466, 83), (91, 244, 104), (0, 103, 116), (82, 464, 465), (91, 105, 92), (114, 128, 115), (137, 483, 482), (116, 128, 129), (110, 479, 123), (104, 244, 117), (0, 116, 129), (122, 480, 476), (105, 117, 118), (110, 124, 111), (105, 119, 106), (112, 124, 125), (106, 120, 107), (112, 126, 113), (108, 120, 121), (114, 126, 127), (108, 122, 109), (125, 139, 140), (119, 133, 120), (125, 141, 126), (120, 134, 121), (126, 142, 127), (121, 135, 122), (128, 142, 143), (136, 482, 481), (128, 144, 129), (135, 484, 480), (117, 244, 130), (0, 129, 144), (123, 483, 138), (117, 131, 118), (123, 139, 124), (119, 131, 132), (143, 159, 144), (136, 152, 137), (130, 244, 145), (0, 144, 159), (138, 152, 153), (130, 146, 131), (138, 154, 139), (131, 147, 132), (140, 154, 155), (132, 148, 133), (140, 156, 141), (134, 148, 149), (142, 156, 157), (134, 150, 135), (142, 158, 143), (151, 484, 150), (147, 163, 148), (155, 171, 156), (148, 164, 149), (157, 171, 172), (149, 165, 150), (157, 173, 158), (151, 165, 166), (159, 173, 174), (151, 167, 152), (145, 244, 160), (0, 159, 174), (152, 168, 153), (145, 161, 146), (153, 169, 154), (146, 162, 147), (154, 170, 155), (166, 182, 167), (160, 244, 175), (0, 174, 189), (168, 182, 183), (160, 176, 161), (168, 184, 169), (161, 177, 162), (170, 184, 185), (163, 177, 178), (170, 186, 171), (164, 178, 179), (172, 186, 187), (164, 180, 165), (172, 188, 173), (166, 180, 181), (174, 188, 189), (185, 201, 186), (178, 194, 179), (187, 201, 202), (179, 195, 180), (187, 203, 188), (181, 195, 196), (188, 204, 189), (181, 197, 182), (175, 244, 190), (0, 189, 204), (182, 198, 183), (175, 191, 176), (183, 199, 184), (177, 191, 192), (185, 199, 200), (177, 193, 178), (190, 244, 205), (0, 204, 217), (197, 211, 198), (190, 206, 191), (198, 212, 199), (191, 207, 192), (200, 212, 213), (192, 208, 193), (200, 214, 201), (209, 511, 514), (201, 215, 202), (195, 511, 196), (202, 216, 203), (221, 234, 508), (204, 216, 217), (196, 210, 197), (234, 248, 508), (215, 227, 228), (222, 514, 517), (215, 229, 216), (194, 510, 195), (217, 229, 230), (209, 223, 210), (205, 244, 218), (0, 217, 230), (210, 224, 211), (205, 219, 206), (211, 225, 212), (207, 219, 220), (213, 225, 226), (208, 220, 221), (213, 227, 214), (223, 237, 224), (218, 232, 219), (224, 238, 225), (219, 233, 220), (226, 238, 239), (221, 233, 234), (226, 240, 227), (250, 523, 522), (227, 241, 228), (193, 509, 194), (228, 242, 229), (222, 520, 235), (229, 243, 230), (222, 236, 223), (218, 244, 231), (0, 230, 243), (240, 257, 241), (235, 523, 251), (242, 257, 258), (249, 522, 521), (243, 258, 259), (235, 252, 236), (231, 244, 245), (0, 243, 259), (237, 252, 253), (231, 246, 232), (237, 254, 238), (232, 247, 233), (239, 254, 255), (234, 247, 248), (239, 256, 240), (248, 521, 508), (253, 269, 254), (246, 262, 247), (255, 269, 270), (247, 263, 248), (255, 271, 256), (249, 263, 264), (257, 271, 272), (249, 265, 250), (257, 273, 258), (251, 265, 266), (259, 273, 274), (251, 267, 252), (245, 244, 260), (0, 259, 274), (252, 268, 253), (245, 261, 246), (272, 288, 273), (266, 280, 281), (273, 289, 274), (267, 281, 282), (260, 244, 275), (0, 274, 289), (267, 283, 268), (260, 276, 261), (268, 284, 269), (261, 277, 262), (270, 284, 285), (263, 277, 278), (270, 286, 271), (264, 278, 279), (271, 287, 272), (264, 280, 265), (276, 292, 277), (285, 299, 300), (278, 292, 293), (285, 301, 286), (279, 293, 294), (286, 302, 287), (279, 295, 280), (288, 302, 303), (281, 295, 296), (288, 304, 289), (281, 297, 282), (275, 244, 290), (0, 289, 304), (282, 298, 283), (275, 291, 276), (283, 299, 284), (365, 506, 505), (304, 318, 319), (296, 312, 297), (290, 244, 305), (0, 304, 319), (297, 313, 298), (290, 306, 291), (298, 314, 299), (291, 307, 292), (300, 314, 315), (293, 307, 308), (301, 315, 316), (294, 308, 309), (301, 317, 302), (294, 310, 295), (303, 317, 318), (315, 327, 328), (308, 322, 323), (315, 329, 316), (309, 323, 324), (316, 330, 317), (309, 325, 310), (318, 330, 331), (338, 500, 496), (318, 332, 319), (339, 495, 499), (305, 244, 320), (0, 319, 332), (365, 504, 364), (306, 320, 321), (313, 327, 314), (306, 322, 307), (331, 345, 332), (351, 504, 500), (320, 244, 333), (0, 332, 345), (339, 503, 352), (321, 333, 334), (326, 340, 327), (321, 335, 322), (328, 340, 341), (323, 335, 336), (328, 342, 329), (323, 337, 324), (330, 342, 343), (324, 338, 325), (331, 343, 344), (352, 507, 367), (336, 348, 349), (341, 355, 342), (337, 349, 350), (342, 356, 343), (337, 351, 338), (344, 356, 357), (310, 486, 295), (344, 358, 345), (312, 491, 313), (333, 244, 346), (0, 345, 358), (311, 487, 489), (334, 346, 347), (339, 353, 340), (334, 348, 335), (341, 353, 354), (311, 490, 312), (346, 244, 359), (0, 358, 373), (325, 488, 310), (346, 360, 347), (352, 368, 353), (347, 361, 348), (354, 368, 369), (349, 361, 362), (354, 370, 355), (349, 363, 350), (355, 371, 356), (350, 364, 351), (357, 371, 372), (296, 486, 487), (357, 373, 358), (369, 385, 370), (363, 377, 378), (370, 386, 371), (363, 379, 364), (372, 386, 387), (365, 379, 380), (372, 388, 373), (365, 381, 366), (359, 244, 374), (0, 373, 388), (367, 381, 382), (359, 375, 360), (367, 383, 368), (361, 375, 376), (369, 383, 384), (362, 376, 377), (0, 388, 403), (382, 396, 397), (374, 390, 375), (382, 398, 383), (375, 391, 376), (384, 398, 399), (376, 392, 377), (384, 400, 385), (378, 392, 393), (385, 401, 386), (378, 394, 379), (386, 402, 387), (380, 394, 395), (387, 403, 388), (380, 396, 381), (374, 244, 389), (401, 415, 416), (393, 409, 394), (401, 417, 402), (395, 409, 410), (402, 418, 403), (396, 410, 411), (389, 244, 404), (0, 403, 418), (396, 412, 397), (389, 405, 390), (397, 413, 398), (390, 406, 391), (399, 413, 414), (391, 407, 392), (399, 415, 400), (393, 407, 408), (405, 419, 420), (412, 428, 413), (406, 420, 421), (414, 428, 429), (407, 421, 422), (414, 430, 415), (408, 422, 423), (415, 431, 416), (408, 424, 409), (416, 432, 417), (410, 424, 425), (417, 433, 418), (410, 426, 411), (404, 244, 419), (0, 418, 433), (411, 427, 412), (423, 439, 424), (431, 447, 432), (425, 439, 440), (433, 447, 448), (425, 441, 426), (419, 244, 434), (0, 433, 448), (426, 442, 427), (419, 435, 420), (427, 443, 428), (420, 436, 421), (429, 443, 444), (421, 437, 422), (429, 445, 430), (423, 437, 438), (430, 446, 431), (442, 458, 443), (435, 451, 436), (444, 458, 459), (436, 452, 437), (444, 460, 445), (438, 452, 453), (445, 461, 446), (438, 454, 439), (446, 462, 447), (440, 454, 455), (447, 463, 448), (440, 456, 441), (434, 244, 449), (0, 448, 463), (441, 457, 442), (435, 449, 450), (465, 468, 469), (466, 469, 470), (466, 471, 467), (469, 472, 473), (470, 473, 474), (470, 475, 471), (472, 477, 473), (473, 478, 474), (475, 478, 479), (476, 481, 477), (477, 482, 478), (479, 482, 483), (480, 485, 481), (83, 467, 84), (109, 468, 96), (109, 476, 472), (487, 488, 489), (489, 492, 493), (490, 493, 494), (490, 495, 491), (494, 497, 498), (494, 499, 495), (493, 496, 497), (496, 501, 497), (497, 502, 498), (499, 502, 503), (501, 506, 502), (503, 506, 507), (500, 505, 501), (326, 491, 495), (366, 507, 506), (338, 492, 325), (509, 508, 512), (509, 513, 510), (510, 514, 511), (512, 508, 515), (512, 516, 513), (513, 517, 514), (515, 508, 518), (516, 518, 519), (517, 519, 520), (519, 521, 522), (520, 522, 523), (518, 508, 521), (208, 221, 508), (193, 208, 508), (1001, 536, 1002), (995, 528, 529), (1002, 537, 1003), (996, 529, 530), (1003, 538, 1004), (997, 1007, 531), (1004, 539, 1005), (997, 1020, 1032), (991, 780, 525), (524, 1005, 539), (998, 533, 999), (992, 525, 526), (999, 534, 1000), (993, 526, 527), (1000, 535, 1001), (994, 527, 528), (534, 550, 535), (528, 542, 543), (535, 551, 536), (529, 543, 544), (536, 552, 537), (530, 544, 545), (537, 553, 538), (545, 1010, 1008), (538, 554, 539), (562, 1024, 561), (525, 780, 540), (524, 539, 554), (532, 548, 533), (526, 540, 541), (533, 549, 534), (527, 541, 542), (553, 569, 554), (982, 1028, 967), (540, 780, 555), (524, 554, 569), (547, 563, 548), (541, 555, 556), (548, 564, 549), (542, 556, 557), (549, 565, 550), (543, 557, 558), (550, 566, 551), (544, 558, 559), (551, 567, 552), (545, 559, 560), (552, 568, 553), (982, 1015, 1017), (558, 572, 573), (565, 581, 566), (559, 573, 574), (566, 582, 567), (560, 574, 575), (567, 583, 568), (561, 575, 576), (568, 584, 569), (562, 576, 577), (555, 780, 570), (524, 569, 584), (562, 578, 563), (556, 570, 571), (563, 579, 564), (557, 571, 572), (564, 580, 565), (577, 591, 592), (570, 780, 585), (524, 584, 599), (577, 593, 578), (571, 585, 586), (578, 594, 579), (572, 586, 587), (579, 595, 580), (573, 587, 588), (580, 596, 581), (574, 588, 589), (581, 597, 582), (575, 589, 590), (582, 598, 583), (576, 590, 591), (583, 599, 584), (595, 611, 596), (589, 603, 604), (596, 612, 597), (590, 604, 605), (597, 613, 598), (591, 605, 606), (598, 614, 599), (592, 606, 607), (585, 780, 600), (524, 599, 614), (592, 608, 593), (586, 600, 601), (593, 609, 594), (587, 601, 602), (594, 610, 595), (588, 602, 603), (524, 614, 629), (607, 623, 608), (601, 615, 616), (608, 624, 609), (602, 616, 617), (609, 625, 610), (603, 617, 618), (610, 626, 611), (604, 618, 619), (611, 627, 612), (605, 619, 620), (612, 628, 613), (606, 620, 621), (613, 629, 614), (607, 621, 622), (600, 780, 615), (626, 642, 627), (620, 634, 635), (627, 643, 628), (621, 635, 636), (628, 644, 629), (622, 636, 637), (615, 780, 630), (524, 629, 644), (622, 638, 623), (616, 630, 631), (623, 639, 624), (617, 631, 632), (624, 640, 625), (618, 632, 633), (625, 641, 626), (619, 633, 634), (631, 645, 646), (638, 654, 639), (632, 646, 647), (639, 655, 640), (633, 647, 648), (640, 656, 641), (634, 648, 649), (641, 657, 642), (635, 649, 650), (642, 658, 643), (636, 650, 651), (643, 659, 644), (637, 651, 652), (630, 780, 645), (524, 644, 659), (637, 653, 638), (649, 665, 650), (658, 672, 673), (650, 666, 651), (659, 673, 674), (651, 667, 652), (645, 780, 660), (524, 659, 674), (653, 667, 668), (645, 661, 646), (654, 668, 669), (646, 662, 647), (655, 669, 670), (647, 663, 648), (656, 670, 671), (648, 664, 649), (657, 671, 672), (669, 683, 684), (661, 677, 662), (670, 684, 685), (662, 678, 663), (671, 685, 686), (663, 679, 664), (672, 686, 687), (664, 680, 665), (673, 687, 688), (665, 681, 666), (674, 688, 689), (666, 682, 667), (660, 780, 675), (524, 674, 689), (668, 682, 683), (660, 676, 661), (688, 702, 703), (680, 696, 681), (689, 703, 704), (681, 697, 682), (675, 780, 690), (524, 689, 704), (683, 697, 698), (675, 691, 676), (684, 698, 699), (676, 692, 677), (685, 699, 700), (677, 693, 678), (686, 700, 701), (678, 694, 679), (687, 701, 702), (679, 695, 680), (691, 707, 692), (700, 714, 715), (692, 708, 693), (701, 715, 716), (693, 709, 694), (702, 716, 717), (694, 710, 695), (703, 717, 718), (695, 711, 696), (704, 718, 719), (696, 712, 697), (690, 780, 705), (524, 704, 719), (698, 712, 713), (690, 706, 691), (699, 713, 714), (710, 726, 711), (719, 733, 734), (711, 727, 712), (705, 780, 720), (524, 719, 734), (713, 727, 728), (705, 721, 706), (714, 728, 729), (706, 722, 707), (715, 729, 730), (707, 723, 708), (716, 730, 731), (708, 724, 709), (717, 731, 732), (709, 725, 710), (718, 732, 733), (730, 744, 745), (722, 738, 723), (731, 745, 746), (723, 739, 724), (732, 746, 747), (724, 740, 725), (733, 747, 748), (725, 741, 726), (734, 748, 749), (726, 742, 727), (720, 780, 735), (524, 734, 749), (728, 742, 743), (720, 736, 721), (729, 743, 744), (721, 737, 722), (749, 763, 764), (741, 757, 742), (735, 780, 750), (524, 749, 764), (743, 757, 758), (735, 751, 736), (744, 758, 759), (736, 752, 737), (745, 759, 760), (737, 753, 738), (746, 760, 761), (738, 754, 739), (747, 761, 762), (739, 755, 740), (748, 762, 763), (740, 756, 741), (760, 776, 761), (754, 768, 769), (761, 777, 762), (755, 769, 770), (762, 778, 763), (756, 770, 771), (763, 779, 764), (757, 771, 772), (750, 780, 765), (524, 764, 779), (757, 773, 758), (751, 765, 766), (758, 774, 759), (752, 766, 767), (759, 775, 760), (753, 767, 768), (765, 780, 781), (778, 795, 779), (772, 789, 773), (766, 781, 782), (524, 779, 795), (773, 790, 774), (767, 782, 783), (774, 791, 775), (768, 783, 784), (775, 792, 776), (769, 784, 785), (776, 793, 777), (770, 785, 786), (777, 794, 778), (771, 786, 787), (772, 787, 788), (784, 798, 799), (791, 807, 792), (785, 799, 800), (792, 808, 793), (786, 800, 801), (793, 809, 794), (787, 801, 802), (794, 810, 795), (788, 802, 803), (781, 780, 796), (524, 795, 810), (788, 804, 789), (782, 796, 797), (789, 805, 790), (783, 797, 798), (790, 806, 791), (803, 817, 818), (796, 780, 811), (524, 810, 825), (803, 819, 804), (797, 811, 812), (804, 820, 805), (798, 812, 813), (805, 821, 806), (799, 813, 814), (806, 822, 807), (800, 814, 815), (807, 823, 808), (801, 815, 816), (808, 824, 809), (802, 816, 817), (809, 825, 810), (821, 837, 822), (815, 829, 830), (822, 838, 823), (816, 830, 831), (823, 839, 824), (817, 831, 832), (824, 840, 825), (818, 832, 833), (811, 780, 826), (524, 825, 840), (818, 834, 819), (812, 826, 827), (819, 835, 820), (813, 827, 828), (820, 836, 821), (814, 828, 829), (826, 780, 841), (524, 840, 855), (833, 849, 834), (827, 841, 842), (834, 850, 835), (828, 842, 843), (835, 851, 836), (829, 843, 844), (836, 852, 837), (830, 844, 845), (837, 853, 838), (831, 845, 846), (838, 854, 839), (832, 846, 847), (839, 855, 840), (833, 847, 848), (845, 859, 860), (852, 868, 853), (846, 860, 861), (853, 869, 854), (847, 861, 862), (854, 870, 855), (848, 862, 863), (841, 780, 856), (524, 855, 870), (848, 864, 849), (842, 856, 857), (849, 865, 850), (843, 857, 858), (850, 866, 851), (844, 858, 859), (851, 867, 852), (864, 878, 879), (856, 872, 857), (865, 879, 880), (857, 873, 858), (866, 880, 881), (858, 874, 859), (867, 881, 882), (859, 875, 860), (868, 882, 883), (860, 876, 861), (868, 884, 869), (861, 877, 862), (869, 885, 870), (862, 878, 863), (856, 780, 871), (524, 870, 885), (883, 897, 898), (875, 891, 876), (883, 899, 884), (876, 892, 877), (884, 900, 885), (877, 893, 878), (871, 780, 886), (524, 885, 900), (879, 893, 894), (871, 887, 872), (880, 894, 895), (872, 888, 873), (881, 895, 896), (873, 889, 874), (882, 896, 897), (874, 890, 875), (895, 909, 910), (887, 903, 888), (896, 910, 911), (888, 904, 889), (897, 911, 912), (889, 905, 890), (898, 912, 913), (890, 906, 891), (899, 913, 914), (891, 907, 892), (900, 914, 915), (892, 908, 893), (886, 780, 901), (524, 900, 915), (894, 908, 909), (886, 902, 887), (914, 928, 929), (906, 922, 907), (915, 929, 930), (907, 923, 908), (901, 780, 916), (524, 915, 930), (909, 923, 924), (901, 917, 902), (910, 924, 925), (902, 918, 903), (911, 925, 926), (903, 919, 904), (912, 926, 927), (904, 920, 905), (913, 927, 928), (905, 921, 906), (917, 933, 918), (926, 940, 941), (919, 933, 934), (927, 941, 942), (920, 934, 935), (928, 942, 943), (920, 936, 921), (929, 943, 944), (921, 937, 922), (930, 944, 945), (922, 938, 923), (916, 780, 931), (524, 930, 945), (924, 938, 939), (916, 932, 917), (925, 939, 940), (936, 952, 937), (945, 959, 960), (937, 953, 938), (931, 780, 946), (524, 945, 960), (939, 953, 954), (931, 947, 932), (940, 954, 955), (932, 948, 933), (941, 955, 956), (934, 948, 949), (942, 956, 957), (934, 950, 935), (943, 957, 958), (935, 951, 936), (944, 958, 959), (956, 970, 971), (948, 964, 949), (957, 971, 972), (949, 965, 950), (958, 972, 973), (950, 966, 951), (959, 973, 974), (967, 1013, 1015), (960, 974, 975), (967, 1026, 952), (946, 780, 961), (524, 960, 975), (954, 968, 969), (946, 962, 947), (955, 969, 970), (947, 963, 948), (975, 989, 990), (998, 1031, 1033), (961, 780, 976), (524, 975, 990), (969, 983, 984), (961, 977, 962), (970, 984, 985), (962, 978, 963), (971, 985, 986), (963, 979, 964), (972, 986, 987), (964, 980, 965), (973, 987, 988), (965, 981, 966), (974, 988, 989), (560, 1011, 1010), (978, 994, 979), (987, 1001, 1002), (979, 995, 980), (988, 1002, 1003), (980, 996, 981), (989, 1003, 1004), (996, 1006, 1018), (990, 1004, 1005), (983, 1029, 1031), (976, 780, 991), (524, 990, 1005), (984, 998, 999), (976, 992, 977), (985, 999, 1000), (977, 993, 978), (986, 1000, 1001), (1019, 1006, 1007), (1007, 1008, 1009), (1009, 1010, 1011), (1012, 1015, 1013), (1014, 1017, 1015), (1016, 1019, 1017), (530, 1008, 1006), (996, 1016, 981), (531, 1009, 546), (981, 1014, 966), (546, 1011, 561), (951, 1013, 952), (997, 1017, 1019), (966, 1012, 951), (1032, 1021, 1033), (1020, 1023, 1021), (1022, 1025, 1023), (1027, 1028, 1029), (1029, 1030, 1031), (1031, 1032, 1033), (968, 1027, 1029), (998, 1021, 532), (547, 1025, 562), (531, 1022, 1020), (546, 1024, 1022), (997, 1030, 982), (953, 1026, 1027), (532, 1023, 547), (450, 449, 1), (457, 9, 10), (451, 450, 2), (458, 10, 11), (452, 451, 3), (459, 11, 12), (453, 452, 4), (460, 12, 13), (454, 453, 5), (461, 13, 14), (455, 454, 6), (462, 14, 15), (456, 455, 7), (456, 8, 9), (9, 8, 23), (1, 16, 17), (10, 9, 24), (2, 17, 18), (10, 25, 26), (3, 18, 19), (12, 11, 26), (4, 19, 20), (12, 27, 28), (5, 20, 21), (13, 28, 29), (6, 21, 22), (14, 29, 30), (7, 22, 23), (19, 34, 35), (27, 42, 43), (20, 35, 36), (28, 43, 44), (22, 21, 36), (29, 44, 45), (22, 37, 38), (23, 38, 39), (16, 31, 32), (24, 39, 40), (17, 32, 33), (26, 25, 40), (18, 33, 34), (27, 26, 41), (38, 53, 54), (31, 46, 47), (39, 54, 55), (32, 47, 48), (41, 40, 55), (33, 48, 49), (41, 56, 57), (34, 49, 50), (42, 57, 58), (35, 50, 51), (43, 58, 59), (36, 51, 52), (44, 59, 60), (38, 37, 52), (58, 57, 72), (50, 65, 66), (59, 58, 73), (51, 66, 67), (59, 74, 75), (53, 52, 67), (53, 68, 69), (46, 61, 62), (54, 69, 70), (47, 62, 63), (56, 55, 70), (48, 63, 64), (56, 71, 72), (50, 49, 64), (61, 76, 77), (69, 84, 85), (62, 77, 78), (71, 70, 85), (63, 78, 79), (72, 71, 86), (65, 64, 79), (72, 87, 88), (65, 80, 81), (74, 73, 88), (67, 66, 81), (74, 89, 90), (67, 82, 83), (68, 83, 84), (80, 95, 96), (88, 101, 102), (97, 84, 467), (90, 89, 102), (136, 481, 485), (110, 97, 471), (76, 91, 92), (84, 97, 98), (77, 92, 93), (86, 85, 98), (79, 78, 93), (87, 86, 99), (79, 94, 95), (87, 100, 101), (97, 110, 111), (92, 105, 106), (99, 98, 111), (93, 106, 107), (99, 112, 113), (94, 107, 108), (101, 100, 113), (95, 108, 109), (102, 101, 114), (96, 468, 464), (103, 102, 115), (82, 465, 466), (82, 81, 464), (91, 104, 105), (114, 127, 128), (137, 138, 483), (116, 115, 128), (110, 475, 479), (122, 135, 480), (105, 104, 117), (110, 123, 124), (105, 118, 119), (112, 111, 124), (106, 119, 120), (112, 125, 126), (108, 107, 120), (114, 113, 126), (108, 121, 122), (125, 124, 139), (119, 132, 133), (125, 140, 141), (120, 133, 134), (126, 141, 142), (121, 134, 135), (128, 127, 142), (136, 137, 482), (128, 143, 144), (135, 150, 484), (123, 479, 483), (117, 130, 131), (123, 138, 139), (119, 118, 131), (143, 158, 159), (136, 151, 152), (138, 137, 152), (130, 145, 146), (138, 153, 154), (131, 146, 147), (140, 139, 154), (132, 147, 148), (140, 155, 156), (134, 133, 148), (142, 141, 156), (134, 149, 150), (142, 157, 158), (151, 485, 484), (147, 162, 163), (155, 170, 171), (148, 163, 164), (157, 156, 171), (149, 164, 165), (157, 172, 173), (151, 150, 165), (159, 158, 173), (151, 166, 167), (152, 167, 168), (145, 160, 161), (153, 168, 169), (146, 161, 162), (154, 169, 170), (166, 181, 182), (168, 167, 182), (160, 175, 176), (168, 183, 184), (161, 176, 177), (170, 169, 184), (163, 162, 177), (170, 185, 186), (164, 163, 178), (172, 171, 186), (164, 179, 180), (172, 187, 188), (166, 165, 180), (174, 173, 188), (185, 200, 201), (178, 193, 194), (187, 186, 201), (179, 194, 195), (187, 202, 203), (181, 180, 195), (188, 203, 204), (181, 196, 197), (182, 197, 198), (175, 190, 191), (183, 198, 199), (177, 176, 191), (185, 184, 199), (177, 192, 193), (197, 210, 211), (190, 205, 206), (198, 211, 212), (191, 206, 207), (200, 199, 212), (192, 207, 208), (200, 213, 214), (209, 196, 511), (201, 214, 215), (195, 510, 511), (202, 215, 216), (204, 203, 216), (196, 209, 210), (215, 214, 227), (222, 209, 514), (215, 228, 229), (194, 509, 510), (217, 216, 229), (209, 222, 223), (210, 223, 224), (205, 218, 219), (211, 224, 225), (207, 206, 219), (213, 212, 225), (208, 207, 220), (213, 226, 227), (223, 236, 237), (218, 231, 232), (224, 237, 238), (219, 232, 233), (226, 225, 238), (221, 220, 233), (226, 239, 240), (250, 251, 523), (227, 240, 241), (193, 508, 509), (228, 241, 242), (222, 517, 520), (229, 242, 243), (222, 235, 236), (240, 256, 257), (235, 520, 523), (242, 241, 257), (249, 250, 522), (243, 242, 258), (235, 251, 252), (237, 236, 252), (231, 245, 246), (237, 253, 254), (232, 246, 247), (239, 238, 254), (234, 233, 247), (239, 255, 256), (248, 249, 521), (253, 268, 269), (246, 261, 262), (255, 254, 269), (247, 262, 263), (255, 270, 271), (249, 248, 263), (257, 256, 271), (249, 264, 265), (257, 272, 273), (251, 250, 265), (259, 258, 273), (251, 266, 267), (252, 267, 268), (245, 260, 261), (272, 287, 288), (266, 265, 280), (273, 288, 289), (267, 266, 281), (267, 282, 283), (260, 275, 276), (268, 283, 284), (261, 276, 277), (270, 269, 284), (263, 262, 277), (270, 285, 286), (264, 263, 278), (271, 286, 287), (264, 279, 280), (276, 291, 292), (285, 284, 299), (278, 277, 292), (285, 300, 301), (279, 278, 293), (286, 301, 302), (279, 294, 295), (288, 287, 302), (281, 280, 295), (288, 303, 304), (281, 296, 297), (282, 297, 298), (275, 290, 291), (283, 298, 299), (365, 366, 506), (304, 303, 318), (296, 311, 312), (297, 312, 313), (290, 305, 306), (298, 313, 314), (291, 306, 307), (300, 299, 314), (293, 292, 307), (301, 300, 315), (294, 293, 308), (301, 316, 317), (294, 309, 310), (303, 302, 317), (315, 314, 327), (308, 307, 322), (315, 328, 329), (309, 308, 323), (316, 329, 330), (309, 324, 325), (318, 317, 330), (338, 351, 500), (318, 331, 332), (339, 326, 495), (365, 505, 504), (306, 305, 320), (313, 326, 327), (306, 321, 322), (331, 344, 345), (351, 364, 504), (339, 499, 503), (321, 320, 333), (326, 339, 340), (321, 334, 335), (328, 327, 340), (323, 322, 335), (328, 341, 342), (323, 336, 337), (330, 329, 342), (324, 337, 338), (331, 330, 343), (352, 503, 507), (336, 335, 348), (341, 354, 355), (337, 336, 349), (342, 355, 356), (337, 350, 351), (344, 343, 356), (310, 488, 486), (344, 357, 358), (312, 490, 491), (311, 296, 487), (334, 333, 346), (339, 352, 353), (334, 347, 348), (341, 340, 353), (311, 489, 490), (325, 492, 488), (346, 359, 360), (352, 367, 368), (347, 360, 361), (354, 353, 368), (349, 348, 361), (354, 369, 370), (349, 362, 363), (355, 370, 371), (350, 363, 364), (357, 356, 371), (296, 295, 486), (357, 372, 373), (369, 384, 385), (363, 362, 377), (370, 385, 386), (363, 378, 379), (372, 371, 386), (365, 364, 379), (372, 387, 388), (365, 380, 381), (367, 366, 381), (359, 374, 375), (367, 382, 383), (361, 360, 375), (369, 368, 383), (362, 361, 376), (382, 381, 396), (374, 389, 390), (382, 397, 398), (375, 390, 391), (384, 383, 398), (376, 391, 392), (384, 399, 400), (378, 377, 392), (385, 400, 401), (378, 393, 394), (386, 401, 402), (380, 379, 394), (387, 402, 403), (380, 395, 396), (401, 400, 415), (393, 408, 409), (401, 416, 417), (395, 394, 409), (402, 417, 418), (396, 395, 410), (396, 411, 412), (389, 404, 405), (397, 412, 413), (390, 405, 406), (399, 398, 413), (391, 406, 407), (399, 414, 415), (393, 392, 407), (405, 404, 419), (412, 427, 428), (406, 405, 420), (414, 413, 428), (407, 406, 421), (414, 429, 430), (408, 407, 422), (415, 430, 431), (408, 423, 424), (416, 431, 432), (410, 409, 424), (417, 432, 433), (410, 425, 426), (411, 426, 427), (423, 438, 439), (431, 446, 447), (425, 424, 439), (433, 432, 447), (425, 440, 441), (426, 441, 442), (419, 434, 435), (427, 442, 443), (420, 435, 436), (429, 428, 443), (421, 436, 437), (429, 444, 445), (423, 422, 437), (430, 445, 446), (442, 457, 458), (435, 450, 451), (444, 443, 458), (436, 451, 452), (444, 459, 460), (438, 437, 452), (445, 460, 461), (438, 453, 454), (446, 461, 462), (440, 439, 454), (447, 462, 463), (440, 455, 456), (441, 456, 457), (435, 434, 449), (465, 464, 468), (466, 465, 469), (466, 470, 471), (469, 468, 472), (470, 469, 473), (470, 474, 475), (472, 476, 477), (473, 477, 478), (475, 474, 478), (476, 480, 481), (477, 481, 482), (479, 478, 482), (480, 484, 485), (83, 466, 467), (109, 472, 468), (109, 122, 476), (487, 486, 488), (489, 488, 492), (490, 489, 493), (490, 494, 495), (494, 493, 497), (494, 498, 499), (493, 492, 496), (496, 500, 501), (497, 501, 502), (499, 498, 502), (501, 505, 506), (503, 502, 506), (500, 504, 505), (326, 313, 491), (366, 367, 507), (338, 496, 492), (509, 512, 513), (510, 513, 514), (512, 515, 516), (513, 516, 517), (516, 515, 518), (517, 516, 519), (519, 518, 521), (520, 519, 522), (1001, 535, 536), (995, 994, 528), (1002, 536, 537), (996, 995, 529), (1003, 537, 538), (997, 1019, 1007), (1004, 538, 539), (997, 531, 1020), (998, 532, 533), (992, 991, 525), (999, 533, 534), (993, 992, 526), (1000, 534, 535), (994, 993, 527), (534, 549, 550), (528, 527, 542), (535, 550, 551), (529, 528, 543), (536, 551, 552), (530, 529, 544), (537, 552, 553), (545, 560, 1010), (538, 553, 554), (562, 1025, 1024), (532, 547, 548), (526, 525, 540), (533, 548, 549), (527, 526, 541), (553, 568, 569), (982, 1030, 1028), (547, 562, 563), (541, 540, 555), (548, 563, 564), (542, 541, 556), (549, 564, 565), (543, 542, 557), (550, 565, 566), (544, 543, 558), (551, 566, 567), (545, 544, 559), (552, 567, 568), (982, 967, 1015), (558, 557, 572), (565, 580, 581), (559, 558, 573), (566, 581, 582), (560, 559, 574), (567, 582, 583), (561, 560, 575), (568, 583, 584), (562, 561, 576), (562, 577, 578), (556, 555, 570), (563, 578, 579), (557, 556, 571), (564, 579, 580), (577, 576, 591), (577, 592, 593), (571, 570, 585), (578, 593, 594), (572, 571, 586), (579, 594, 595), (573, 572, 587), (580, 595, 596), (574, 573, 588), (581, 596, 597), (575, 574, 589), (582, 597, 598), (576, 575, 590), (583, 598, 599), (595, 610, 611), (589, 588, 603), (596, 611, 612), (590, 589, 604), (597, 612, 613), (591, 590, 605), (598, 613, 614), (592, 591, 606), (592, 607, 608), (586, 585, 600), (593, 608, 609), (587, 586, 601), (594, 609, 610), (588, 587, 602), (607, 622, 623), (601, 600, 615), (608, 623, 624), (602, 601, 616), (609, 624, 625), (603, 602, 617), (610, 625, 626), (604, 603, 618), (611, 626, 627), (605, 604, 619), (612, 627, 628), (606, 605, 620), (613, 628, 629), (607, 606, 621), (626, 641, 642), (620, 619, 634), (627, 642, 643), (621, 620, 635), (628, 643, 644), (622, 621, 636), (622, 637, 638), (616, 615, 630), (623, 638, 639), (617, 616, 631), (624, 639, 640), (618, 617, 632), (625, 640, 641), (619, 618, 633), (631, 630, 645), (638, 653, 654), (632, 631, 646), (639, 654, 655), (633, 632, 647), (640, 655, 656), (634, 633, 648), (641, 656, 657), (635, 634, 649), (642, 657, 658), (636, 635, 650), (643, 658, 659), (637, 636, 651), (637, 652, 653), (649, 664, 665), (658, 657, 672), (650, 665, 666), (659, 658, 673), (651, 666, 667), (653, 652, 667), (645, 660, 661), (654, 653, 668), (646, 661, 662), (655, 654, 669), (647, 662, 663), (656, 655, 670), (648, 663, 664), (657, 656, 671), (669, 668, 683), (661, 676, 677), (670, 669, 684), (662, 677, 678), (671, 670, 685), (663, 678, 679), (672, 671, 686), (664, 679, 680), (673, 672, 687), (665, 680, 681), (674, 673, 688), (666, 681, 682), (668, 667, 682), (660, 675, 676), (688, 687, 702), (680, 695, 696), (689, 688, 703), (681, 696, 697), (683, 682, 697), (675, 690, 691), (684, 683, 698), (676, 691, 692), (685, 684, 699), (677, 692, 693), (686, 685, 700), (678, 693, 694), (687, 686, 701), (679, 694, 695), (691, 706, 707), (700, 699, 714), (692, 707, 708), (701, 700, 715), (693, 708, 709), (702, 701, 716), (694, 709, 710), (703, 702, 717), (695, 710, 711), (704, 703, 718), (696, 711, 712), (698, 697, 712), (690, 705, 706), (699, 698, 713), (710, 725, 726), (719, 718, 733), (711, 726, 727), (713, 712, 727), (705, 720, 721), (714, 713, 728), (706, 721, 722), (715, 714, 729), (707, 722, 723), (716, 715, 730), (708, 723, 724), (717, 716, 731), (709, 724, 725), (718, 717, 732), (730, 729, 744), (722, 737, 738), (731, 730, 745), (723, 738, 739), (732, 731, 746), (724, 739, 740), (733, 732, 747), (725, 740, 741), (734, 733, 748), (726, 741, 742), (728, 727, 742), (720, 735, 736), (729, 728, 743), (721, 736, 737), (749, 748, 763), (741, 756, 757), (743, 742, 757), (735, 750, 751), (744, 743, 758), (736, 751, 752), (745, 744, 759), (737, 752, 753), (746, 745, 760), (738, 753, 754), (747, 746, 761), (739, 754, 755), (748, 747, 762), (740, 755, 756), (760, 775, 776), (754, 753, 768), (761, 776, 777), (755, 754, 769), (762, 777, 778), (756, 755, 770), (763, 778, 779), (757, 756, 771), (757, 772, 773), (751, 750, 765), (758, 773, 774), (752, 751, 766), (759, 774, 775), (753, 752, 767), (778, 794, 795), (772, 788, 789), (766, 765, 781), (773, 789, 790), (767, 766, 782), (774, 790, 791), (768, 767, 783), (775, 791, 792), (769, 768, 784), (776, 792, 793), (770, 769, 785), (777, 793, 794), (771, 770, 786), (772, 771, 787), (784, 783, 798), (791, 806, 807), (785, 784, 799), (792, 807, 808), (786, 785, 800), (793, 808, 809), (787, 786, 801), (794, 809, 810), (788, 787, 802), (788, 803, 804), (782, 781, 796), (789, 804, 805), (783, 782, 797), (790, 805, 806), (803, 802, 817), (803, 818, 819), (797, 796, 811), (804, 819, 820), (798, 797, 812), (805, 820, 821), (799, 798, 813), (806, 821, 822), (800, 799, 814), (807, 822, 823), (801, 800, 815), (808, 823, 824), (802, 801, 816), (809, 824, 825), (821, 836, 837), (815, 814, 829), (822, 837, 838), (816, 815, 830), (823, 838, 839), (817, 816, 831), (824, 839, 840), (818, 817, 832), (818, 833, 834), (812, 811, 826), (819, 834, 835), (813, 812, 827), (820, 835, 836), (814, 813, 828), (833, 848, 849), (827, 826, 841), (834, 849, 850), (828, 827, 842), (835, 850, 851), (829, 828, 843), (836, 851, 852), (830, 829, 844), (837, 852, 853), (831, 830, 845), (838, 853, 854), (832, 831, 846), (839, 854, 855), (833, 832, 847), (845, 844, 859), (852, 867, 868), (846, 845, 860), (853, 868, 869), (847, 846, 861), (854, 869, 870), (848, 847, 862), (848, 863, 864), (842, 841, 856), (849, 864, 865), (843, 842, 857), (850, 865, 866), (844, 843, 858), (851, 866, 867), (864, 863, 878), (856, 871, 872), (865, 864, 879), (857, 872, 873), (866, 865, 880), (858, 873, 874), (867, 866, 881), (859, 874, 875), (868, 867, 882), (860, 875, 876), (868, 883, 884), (861, 876, 877), (869, 884, 885), (862, 877, 878), (883, 882, 897), (875, 890, 891), (883, 898, 899), (876, 891, 892), (884, 899, 900), (877, 892, 893), (879, 878, 893), (871, 886, 887), (880, 879, 894), (872, 887, 888), (881, 880, 895), (873, 888, 889), (882, 881, 896), (874, 889, 890), (895, 894, 909), (887, 902, 903), (896, 895, 910), (888, 903, 904), (897, 896, 911), (889, 904, 905), (898, 897, 912), (890, 905, 906), (899, 898, 913), (891, 906, 907), (900, 899, 914), (892, 907, 908), (894, 893, 908), (886, 901, 902), (914, 913, 928), (906, 921, 922), (915, 914, 929), (907, 922, 923), (909, 908, 923), (901, 916, 917), (910, 909, 924), (902, 917, 918), (911, 910, 925), (903, 918, 919), (912, 911, 926), (904, 919, 920), (913, 912, 927), (905, 920, 921), (917, 932, 933), (926, 925, 940), (919, 918, 933), (927, 926, 941), (920, 919, 934), (928, 927, 942), (920, 935, 936), (929, 928, 943), (921, 936, 937), (930, 929, 944), (922, 937, 938), (924, 923, 938), (916, 931, 932), (925, 924, 939), (936, 951, 952), (945, 944, 959), (937, 952, 953), (939, 938, 953), (931, 946, 947), (940, 939, 954), (932, 947, 948), (941, 940, 955), (934, 933, 948), (942, 941, 956), (934, 949, 950), (943, 942, 957), (935, 950, 951), (944, 943, 958), (956, 955, 970), (948, 963, 964), (957, 956, 971), (949, 964, 965), (958, 957, 972), (950, 965, 966), (959, 958, 973), (967, 952, 1013), (960, 959, 974), (967, 1028, 1026), (954, 953, 968), (946, 961, 962), (955, 954, 969), (947, 962, 963), (975, 974, 989), (998, 983, 1031), (969, 968, 983), (961, 976, 977), (970, 969, 984), (962, 977, 978), (971, 970, 985), (963, 978, 979), (972, 971, 986), (964, 979, 980), (973, 972, 987), (965, 980, 981), (974, 973, 988), (560, 561, 1011), (978, 993, 994), (987, 986, 1001), (979, 994, 995), (988, 987, 1002), (980, 995, 996), (989, 988, 1003), (996, 530, 1006), (990, 989, 1004), (983, 968, 1029), (984, 983, 998), (976, 991, 992), (985, 984, 999), (977, 992, 993), (986, 985, 1000), (1019, 1018, 1006), (1007, 1006, 1008), (1009, 1008, 1010), (1012, 1014, 1015), (1014, 1016, 1017), (1016, 1018, 1019), (530, 545, 1008), (996, 1018, 1016), (531, 1007, 1009), (981, 1016, 1014), (546, 1009, 1011), (951, 1012, 1013), (997, 982, 1017), (966, 1014, 1012), (1032, 1020, 1021), (1020, 1022, 1023), (1022, 1024, 1025), (1027, 1026, 1028), (1029, 1028, 1030), (1031, 1030, 1032), (968, 953, 1027), (998, 1033, 1021), (547, 1023, 1025), (531, 546, 1022), (546, 561, 1024), (997, 1032, 1030), (953, 952, 1026), (532, 1021, 1023)])
me_sphere.use_remesh_preserve_volume = False
me_sphere.use_remesh_preserve_attributes = False
me_sphere.use_mirror_vertex_groups = False
me_sphere.update()

# ---- objects
ob_sphere = bpy.data.objects.new('Sphere', me_sphere)
ob_lamp = bpy.data.objects.new('Lamp', light_lamp)
ob_camera = bpy.data.objects.new('Camera', cam_camera)

# ---- transforms, parenting, visibility, modifiers, constraints
ob_sphere.location = (0.0, 0.0, 0.01215)
ob_sphere.scale = (1.258, 1.599, 1.156)
ob_sphere.lineart.crease_threshold = 0.0
ob_lamp.location = (4.076, 1.005, 5.904)
ob_lamp.rotation_euler = (0.6503, 0.05522, 1.866)
ob_lamp.lock_rotations_4d = False
ob_lamp.empty_display_type = 'ARROWS'
ob_lamp.color = (0.0, 0.0, 0.0, 0.0)
ob_lamp.lineart.crease_threshold = 0.0
ob_camera.location = (7.481, -6.508, 5.344)
ob_camera.rotation_euler = (1.109, 0.0, 0.8149)
ob_camera.lock_rotations_4d = False
ob_camera.empty_display_type = 'ARROWS'
ob_camera.color = (0.0, 0.0, 0.0, 0.0)
ob_camera.display_type = 'WIRE'
ob_camera.lineart.crease_threshold = 0.0

# ---- collection membership
col_collection_1.objects.link(ob_sphere)
col_collection_1.objects.link(ob_lamp)
col_collection_1.objects.link(ob_camera)

# ---- scene / render settings (as saved in the file)
scene.camera = ob_camera
scene.frame_start = 1; scene.frame_end = 250; scene.frame_set(1)
scene.render.engine = 'BLENDER_EEVEE_NEXT'
scene.render.resolution_percentage = 50
scene.render.dither_intensity = 0.0
scene.cycles.use_denoising = False
scene.cycles.samples = 128
scene.cycles.sampling_pattern = 'TABULATED_SOBOL'
scene.cycles.use_adaptive_sampling = False
scene.cycles.use_light_tree = False
scene.cycles.blur_glossy = 0.0
scene.cycles.sample_clamp_indirect = 0.0
scene.view_settings.view_transform = 'Standard'
bpy.context.view_layer.update()
